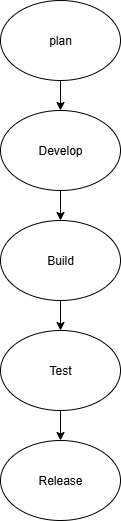

The diagram above was exported from draw.io. Its source (the exported page's mxGraphModel, read from the mxfile embedded in the PNG):
<mxGraphModel dx="1034" dy="570" grid="1" gridSize="10" guides="1" tooltips="1" connect="1" arrows="1" fold="1" page="1" pageScale="1" pageWidth="850" pageHeight="1100" math="0" shadow="0">
  <root>
    <mxCell id="0" />
    <mxCell id="1" parent="0" />
    <mxCell id="JFVkmqFFk7xFbC7GrOda-3" value="Build" style="ellipse;whiteSpace=wrap;html=1;" vertex="1" parent="1">
      <mxGeometry x="340" y="250" width="120" height="80" as="geometry" />
    </mxCell>
    <mxCell id="JFVkmqFFk7xFbC7GrOda-4" value="Test" style="ellipse;whiteSpace=wrap;html=1;" vertex="1" parent="1">
      <mxGeometry x="340" y="360" width="120" height="80" as="geometry" />
    </mxCell>
    <mxCell id="JFVkmqFFk7xFbC7GrOda-6" value="Release" style="ellipse;whiteSpace=wrap;html=1;" vertex="1" parent="1">
      <mxGeometry x="340" y="470" width="120" height="80" as="geometry" />
    </mxCell>
    <mxCell id="JFVkmqFFk7xFbC7GrOda-7" value="" style="endArrow=classic;html=1;rounded=0;entryX=0.5;entryY=0;entryDx=0;entryDy=0;exitX=0.5;exitY=1;exitDx=0;exitDy=0;" edge="1" parent="1">
      <mxGeometry width="50" height="50" relative="1" as="geometry">
        <mxPoint x="400" y="110" as="sourcePoint" />
        <mxPoint x="400" y="140" as="targetPoint" />
      </mxGeometry>
    </mxCell>
    <mxCell id="JFVkmqFFk7xFbC7GrOda-8" value="" style="endArrow=classic;html=1;rounded=0;exitX=0.5;exitY=1;exitDx=0;exitDy=0;entryX=0.5;entryY=0;entryDx=0;entryDy=0;" edge="1" parent="1" target="JFVkmqFFk7xFbC7GrOda-3">
      <mxGeometry width="50" height="50" relative="1" as="geometry">
        <mxPoint x="400" y="220" as="sourcePoint" />
        <mxPoint x="410" y="250" as="targetPoint" />
      </mxGeometry>
    </mxCell>
    <mxCell id="JFVkmqFFk7xFbC7GrOda-9" value="" style="endArrow=classic;html=1;rounded=0;entryX=0.5;entryY=0;entryDx=0;entryDy=0;" edge="1" parent="1" target="JFVkmqFFk7xFbC7GrOda-4">
      <mxGeometry width="50" height="50" relative="1" as="geometry">
        <mxPoint x="400" y="330" as="sourcePoint" />
        <mxPoint x="450" y="270" as="targetPoint" />
      </mxGeometry>
    </mxCell>
    <mxCell id="JFVkmqFFk7xFbC7GrOda-10" value="" style="endArrow=classic;html=1;rounded=0;entryX=0.5;entryY=0;entryDx=0;entryDy=0;" edge="1" parent="1" target="JFVkmqFFk7xFbC7GrOda-6">
      <mxGeometry width="50" height="50" relative="1" as="geometry">
        <mxPoint x="400" y="440" as="sourcePoint" />
        <mxPoint x="450" y="270" as="targetPoint" />
      </mxGeometry>
    </mxCell>
    <mxCell id="JFVkmqFFk7xFbC7GrOda-11" value="plan" style="ellipse;whiteSpace=wrap;html=1;" vertex="1" parent="1">
      <mxGeometry x="340" y="30" width="120" height="80" as="geometry" />
    </mxCell>
    <mxCell id="JFVkmqFFk7xFbC7GrOda-12" value="Develop" style="ellipse;whiteSpace=wrap;html=1;" vertex="1" parent="1">
      <mxGeometry x="340" y="140" width="120" height="80" as="geometry" />
    </mxCell>
  </root>
</mxGraphModel>